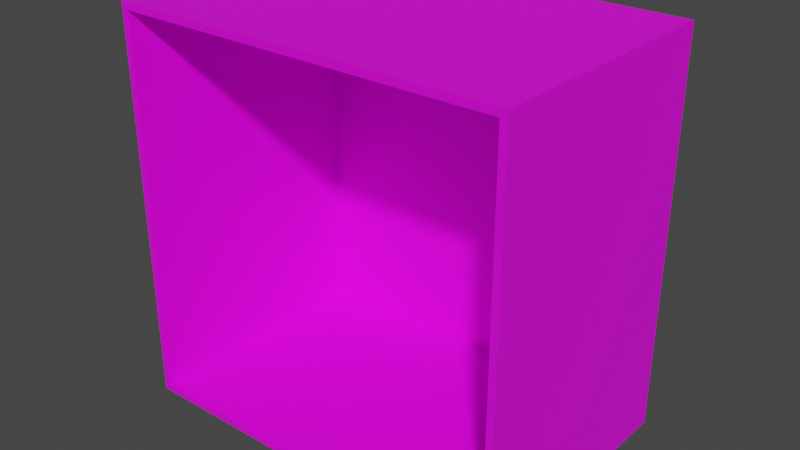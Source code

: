 # Source: antique.blend  (saved by Blender 3.6.13; exported with 4.5.12 LTS)
import bpy
from mathutils import Matrix  # noqa: F401  (used for matrix-valued properties, if any)

bpy.ops.wm.read_factory_settings(use_empty=True)
scene = bpy.context.scene
scene.name = 'Scene'

# ---- collections
col_collection = bpy.data.collections.new('Collection'); scene.collection.children.link(col_collection)

# ---- images (referenced by path relative to the original .blend; pixels are not part of the script)
import os
ASSET_DIR = os.environ.get("B2B_ASSET_DIR", "")  # directory of the original .blend (textures are referenced by path, not embedded)
HERE = os.path.dirname(os.path.abspath(__file__))  # packed textures are extracted next to this script under _unpacked/

def load_image(name, relpath, width, height, colorspace="sRGB"):
    """Load a texture the original file referenced (path relative to the .blend, or extracted next to this script)."""
    p = next((c for c in (os.path.join(HERE, relpath), os.path.join(ASSET_DIR, relpath)) if relpath and os.path.exists(c)), "")
    if p:
        img = bpy.data.images.load(p, check_existing=True)
        img.name = name
    else:  # same state as the original file: an image datablock whose file is absent (Cycles renders it pink)
        img = bpy.data.images.new(name, width, height)
        img.source = "FILE"
        img.filepath = "//" + (relpath or name)
    img.colorspace_settings.name = colorspace
    return img
img_colorgrid_2k = load_image('ColorGrid_2k', 'texture/ColorGrid_2k.jpg', 1024, 1024, 'sRGB')

# ---- materials (node trees are filled in below, after node groups)
mat_stage = bpy.data.materials.new('stage')
mat_stage.alpha_threshold = 0.0
mat_stage.use_transparent_shadow = False
mat_stage.roughness = 0.5
mat_stage.line_color = (0.0, 0.0, 0.0, 1.0)

# ---- material node trees
mat_stage.use_nodes = True; mat_stage.node_tree.nodes.clear()
_N = mat_stage.node_tree.nodes; _L = mat_stage.node_tree.links
n0 = _N.new('ShaderNodeOutputMaterial'); n0.name = 'Material Output'; n0.location = (300, 300)
n1 = _N.new('ShaderNodeBsdfPrincipled'); n1.name = 'Principled BSDF'; n1.location = (10, 300)
n1.distribution = 'GGX'
n1.subsurface_method = 'RANDOM_WALK_SKIN'
n1.inputs[3].default_value = 1.45
n1.inputs[27].default_value = (0.0, 0.0, 0.0, 1.0)
n1.inputs[28].default_value = 1.0
n2 = _N.new('ShaderNodeMapping'); n2.name = 'Mapping'; n2.location = (-579, 264)
n3 = _N.new('ShaderNodeTexCoord'); n3.name = 'Texture Coordinate'; n3.location = (-759, 264)
n4 = _N.new('ShaderNodeTexImage'); n4.name = 'Image Texture'; n4.location = (-399, 304)
n4.image = img_colorgrid_2k
_L.new(n1.outputs[0], n0.inputs[0])
_L.new(n2.outputs[0], n4.inputs[0])
_L.new(n3.outputs[2], n2.inputs[0])
_L.new(n4.outputs[0], n1.inputs[0])
n0.is_active_output = True

# ---- world
world_world = bpy.data.worlds.new('World'); scene.world = world_world
world_world.use_nodes = True; world_world.node_tree.nodes.clear()
_N = world_world.node_tree.nodes; _L = world_world.node_tree.links
n0 = _N.new('ShaderNodeOutputWorld'); n0.name = 'World Output'; n0.location = (300, 300)
n1 = _N.new('ShaderNodeBackground'); n1.name = 'Background'; n1.location = (10, 300)
n1.inputs[0].default_value = (0.05088, 0.05088, 0.05088, 1.0)
_L.new(n1.outputs[0], n0.inputs[0])
n0.is_active_output = True
world_world.color = (0.05088, 0.05088, 0.05088)
world_world.use_sun_shadow = False
world_world.sun_shadow_jitter_overblur = 0.0

# ---- meshes
me_cube = bpy.data.meshes.new('Cube')
me_cube.from_pydata([(1.0, 0.65, 1.0), (1.0, 0.65, -1.0), (1.0, -0.65, 1.0), (1.0, -0.65, -1.0), (-1.0, 0.65, 1.0), (-1.0, 0.65, -1.0), (-1.0, -0.65, 1.0), (-1.0, -0.65, -1.0), (0.9711, 0.6211, 0.9711), (0.9711, 0.6211, -0.9711), (0.9646, -0.65, 0.9646), (0.9646, -0.65, -0.9646), (-0.9711, 0.6211, 0.9711), (-0.9711, 0.6211, -0.9711), (-0.9646, -0.65, 0.9646), (-0.9646, -0.65, -0.9646)], [], [(0, 4, 6, 2), (7, 6, 4, 5), (5, 1, 3, 7), (1, 0, 2, 3), (5, 4, 0, 1), (8, 10, 14, 12), (15, 13, 12, 14), (13, 15, 11, 9), (9, 11, 10, 8), (13, 9, 8, 12), (6, 7, 15, 14), (3, 2, 10, 11), (2, 6, 14, 10), (7, 3, 11, 15)])
_uv = me_cube.uv_layers.new(name='UVMap')
_uv.uv.foreach_set('vector', [0.1337, 0.8089, 0.1337, 0.9338, 0.05247, 0.9338, 0.05247, 0.8089, 0.05247, 0.9338, 0.05247, 0.8089, 0.1337, 0.8089, 0.1337, 0.9338, 0.1337, 0.8089, 0.1337, 0.9338, 0.05247, 0.9338, 0.05247, 0.8089, 0.1337, 0.8089, 0.1337, 0.9338, 0.05247, 0.9338, 0.05247, 0.8089, 0.05247, 0.9338, 0.05247, 0.8089, 0.1774, 0.8089, 0.1774, 0.9338, 0.7018, 0.7232, 0.7002, 0.9803, 0.3099, 0.98, 0.3088, 0.7228, 0.02822, 0.3101, 0.2854, 0.309, 0.285, 0.702, 0.0278, 0.7004, 0.3088, 0.2904, 0.3102, 0.03325, 0.7005, 0.03333, 0.7018, 0.2905, 0.7205, 0.3105, 0.9777, 0.312, 0.9775, 0.7023, 0.7203, 0.7035, 0.3088, 0.309, 0.7018, 0.309, 0.7018, 0.702, 0.3088, 0.702, 0.1774, 0.9338, 0.05247, 0.9338, 0.05468, 0.9316, 0.1752, 0.9316, 0.05247, 0.8089, 0.1774, 0.8089, 0.1752, 0.8111, 0.05468, 0.8111, 0.1774, 0.8089, 0.1774, 0.9338, 0.1752, 0.9316, 0.1752, 0.8111, 0.05247, 0.9338, 0.05247, 0.8089, 0.05468, 0.8111, 0.05468, 0.9316])
me_cube.materials.append(mat_stage)
me_cube.use_mirror_vertex_groups = False
me_cube.update()

# ---- objects
ob_stage = bpy.data.objects.new('stage', me_cube)

# ---- transforms, parenting, visibility, modifiers, constraints
ob_stage.location = (0.0, 0.0, 0.0)
ob_stage.lock_rotations_4d = False
ob_stage.empty_display_type = 'ARROWS'
ob_stage.lineart.crease_threshold = 0.0

# ---- collection membership
col_collection.objects.link(ob_stage)

# ---- scene / render settings (as saved in the file)
scene.frame_start = 1; scene.frame_end = 250; scene.frame_set(31)
scene.render.engine = 'BLENDER_EEVEE_NEXT'
scene.cycles.sampling_pattern = 'TABULATED_SOBOL'
scene.view_settings.view_transform = 'Filmic'
bpy.context.view_layer.update()

# ---- added for rendering (the .blend has no active camera and no usable light): camera, sun
cam_auto = bpy.data.cameras.new('AutoCamera')
cam_auto.lens = 50.0
cam_auto.sensor_width = 36.0
cam_auto.clip_end = 1000.0
ob_auto_camera = bpy.data.objects.new('AutoCamera', cam_auto)
scene.collection.objects.link(ob_auto_camera)
ob_auto_camera.location = (2.88011, -3.45613, 2.30409)
ob_auto_camera.rotation_euler = (1.09748, -7.21219e-08, 0.694738)
scene.camera = ob_auto_camera
light_auto_sun = bpy.data.lights.new('AutoSun', 'SUN')
light_auto_sun.energy = 3.0
light_auto_sun.angle = 0.0523599
ob_auto_sun = bpy.data.objects.new('AutoSun', light_auto_sun)
scene.collection.objects.link(ob_auto_sun)
ob_auto_sun.rotation_euler = (0.872665, 0.174533, 0.523599)
bpy.context.view_layer.update()
